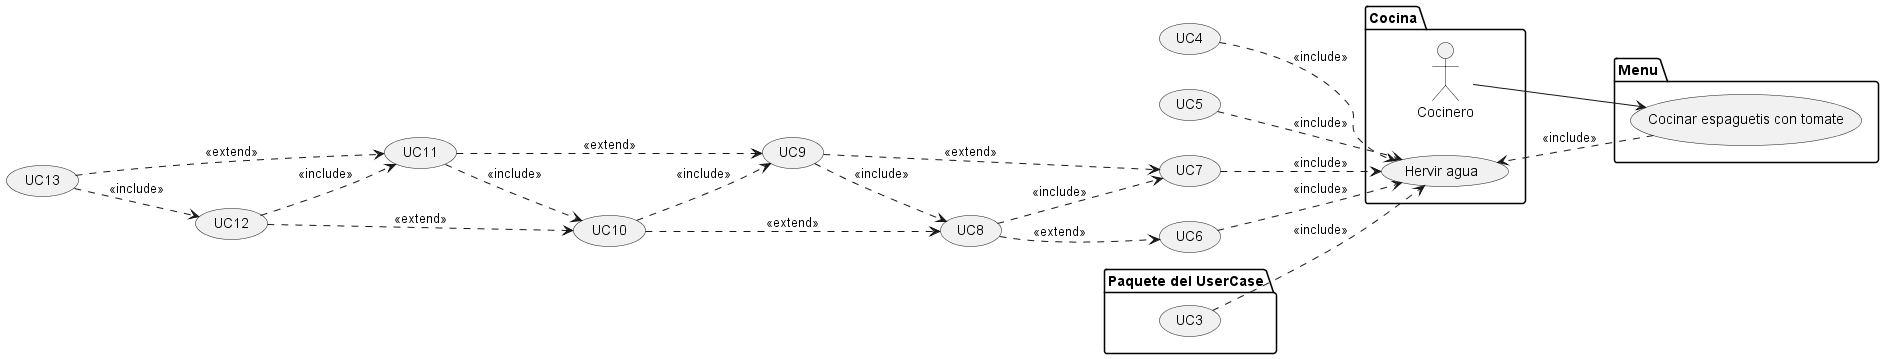

The diagram above was rendered by PlantUML. Its source (embedded in the PNG):
@startuml
left to right direction
package "Cocina" {
usecase "Hervir agua" as UC1
actor "Cocinero" as AC1
}
package "Menu" {
usecase "Cocinar espaguetis con tomate" as UC2
}
package "Paquete del UserCase" {
usecase "UC3" as UC3
}
usecase "UC10" as UC10
usecase "UC11" as UC11
usecase "UC12" as UC12
usecase "UC13" as UC13
usecase "UC4" as UC4
usecase "UC5" as UC5
usecase "UC6" as UC6
usecase "UC7" as UC7
usecase "UC8" as UC8
usecase "UC9" as UC9
UC10 ..> UC9 : <<include>>
UC10 ..> UC8 : <<extend>>
UC11 ..> UC10 : <<include>>
UC11 ..> UC9 : <<extend>>
UC12 ..> UC11 : <<include>>
UC12 ..> UC10 : <<extend>>
UC13 ..> UC12 : <<include>>
UC13 ..> UC11 : <<extend>>
AC1 --> UC2
UC2 ..> UC1 : <<include>>
UC3 ..> UC1 : <<include>>
UC4 ..> UC1 : <<include>>
UC5 ..> UC1 : <<include>>
UC6 ..> UC1 : <<include>>
UC7 ..> UC1 : <<include>>
UC8 ..> UC7 : <<include>>
UC8 ..> UC6 : <<extend>>
UC9 ..> UC8 : <<include>>
UC9 ..> UC7 : <<extend>>
@enduml